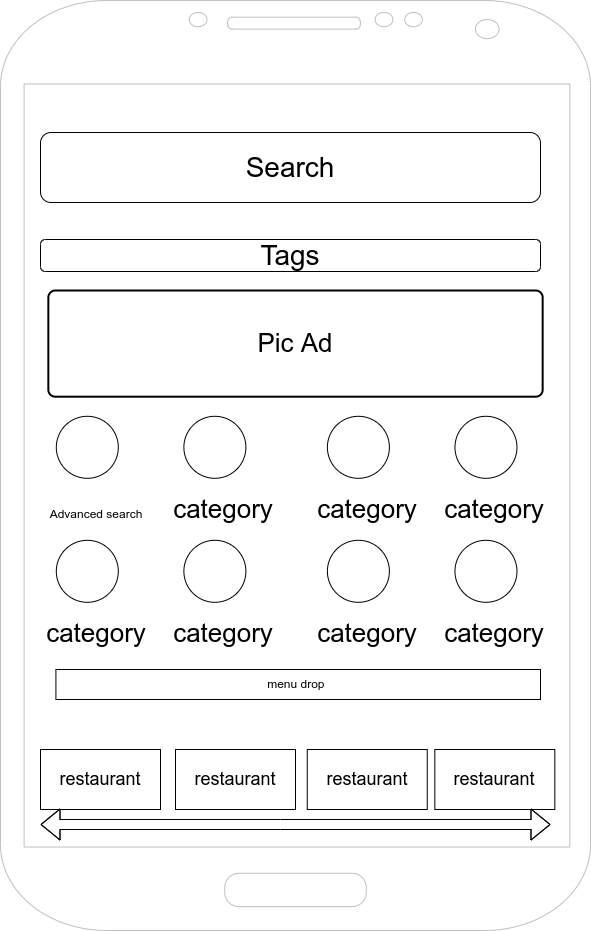

The diagram above was exported from draw.io. Its source (the exported page's mxGraphModel, read from the mxfile embedded in the PNG):
<mxGraphModel dx="1348" dy="1978" grid="1" gridSize="10" guides="1" tooltips="1" connect="1" arrows="1" fold="1" page="1" pageScale="1" pageWidth="850" pageHeight="1100" math="0" shadow="0">
  <root>
    <mxCell id="0" />
    <mxCell id="1" parent="0" />
    <mxCell id="ln-PFzvLRvAjCq2XHUa--20" value="restaurant" style="group" parent="1" vertex="1" connectable="0">
      <mxGeometry x="190" y="-215" width="590" height="930" as="geometry" />
    </mxCell>
    <mxCell id="ln-PFzvLRvAjCq2XHUa--1" value="" style="verticalLabelPosition=bottom;verticalAlign=top;html=1;shadow=0;dashed=0;strokeWidth=1;shape=mxgraph.android.phone2;strokeColor=#c0c0c0;" parent="ln-PFzvLRvAjCq2XHUa--20" vertex="1">
      <mxGeometry width="590" height="929.9999999999999" as="geometry" />
    </mxCell>
    <mxCell id="ln-PFzvLRvAjCq2XHUa--3" value="&lt;font style=&quot;font-size: 26px;&quot;&gt;Pic Ad&lt;/font&gt;" style="rounded=1;whiteSpace=wrap;html=1;absoluteArcSize=1;arcSize=14;strokeWidth=2;" parent="ln-PFzvLRvAjCq2XHUa--20" vertex="1">
      <mxGeometry x="47.84" y="290" width="494.32" height="106.2" as="geometry" />
    </mxCell>
    <mxCell id="ln-PFzvLRvAjCq2XHUa--4" value="" style="ellipse;whiteSpace=wrap;html=1;aspect=fixed;fontSize=26;" parent="ln-PFzvLRvAjCq2XHUa--20" vertex="1">
      <mxGeometry x="55.8108108108108" y="415.79999999999995" width="62" height="62" as="geometry" />
    </mxCell>
    <mxCell id="ln-PFzvLRvAjCq2XHUa--5" value="" style="ellipse;whiteSpace=wrap;html=1;aspect=fixed;fontSize=26;" parent="ln-PFzvLRvAjCq2XHUa--20" vertex="1">
      <mxGeometry x="183.37837837837836" y="415.79999999999995" width="62" height="62" as="geometry" />
    </mxCell>
    <mxCell id="ln-PFzvLRvAjCq2XHUa--6" value="" style="ellipse;whiteSpace=wrap;html=1;aspect=fixed;fontSize=26;" parent="ln-PFzvLRvAjCq2XHUa--20" vertex="1">
      <mxGeometry x="326.8918918918919" y="415.79999999999995" width="62" height="62" as="geometry" />
    </mxCell>
    <mxCell id="ln-PFzvLRvAjCq2XHUa--7" value="" style="ellipse;whiteSpace=wrap;html=1;aspect=fixed;fontSize=26;" parent="ln-PFzvLRvAjCq2XHUa--20" vertex="1">
      <mxGeometry x="454.4594594594594" y="415.79999999999995" width="62" height="62" as="geometry" />
    </mxCell>
    <mxCell id="ln-PFzvLRvAjCq2XHUa--8" value="" style="ellipse;whiteSpace=wrap;html=1;aspect=fixed;fontSize=26;" parent="ln-PFzvLRvAjCq2XHUa--20" vertex="1">
      <mxGeometry x="55.8108108108108" y="539.8" width="62" height="62" as="geometry" />
    </mxCell>
    <mxCell id="ln-PFzvLRvAjCq2XHUa--9" value="" style="ellipse;whiteSpace=wrap;html=1;aspect=fixed;fontSize=26;" parent="ln-PFzvLRvAjCq2XHUa--20" vertex="1">
      <mxGeometry x="183.37837837837836" y="539.8" width="62" height="62" as="geometry" />
    </mxCell>
    <mxCell id="ln-PFzvLRvAjCq2XHUa--10" value="" style="ellipse;whiteSpace=wrap;html=1;aspect=fixed;fontSize=26;" parent="ln-PFzvLRvAjCq2XHUa--20" vertex="1">
      <mxGeometry x="326.8918918918919" y="539.8" width="62" height="62" as="geometry" />
    </mxCell>
    <mxCell id="ln-PFzvLRvAjCq2XHUa--11" value="" style="ellipse;whiteSpace=wrap;html=1;aspect=fixed;fontSize=26;" parent="ln-PFzvLRvAjCq2XHUa--20" vertex="1">
      <mxGeometry x="454.4594594594594" y="539.8" width="62" height="62" as="geometry" />
    </mxCell>
    <mxCell id="ln-PFzvLRvAjCq2XHUa--12" value="&lt;font style=&quot;font-size: 12px;&quot;&gt;Advanced search&lt;/font&gt;" style="text;html=1;strokeColor=none;fillColor=none;align=center;verticalAlign=middle;whiteSpace=wrap;rounded=0;fontSize=26;" parent="ln-PFzvLRvAjCq2XHUa--20" vertex="1">
      <mxGeometry x="47.83783783783784" y="490.2" width="95.67567567567568" height="37.199999999999996" as="geometry" />
    </mxCell>
    <mxCell id="ln-PFzvLRvAjCq2XHUa--13" value="category" style="text;html=1;strokeColor=none;fillColor=none;align=center;verticalAlign=middle;whiteSpace=wrap;rounded=0;fontSize=26;" parent="ln-PFzvLRvAjCq2XHUa--20" vertex="1">
      <mxGeometry x="175.4054054054054" y="490.2" width="95.67567567567568" height="37.199999999999996" as="geometry" />
    </mxCell>
    <mxCell id="ln-PFzvLRvAjCq2XHUa--14" value="category" style="text;html=1;strokeColor=none;fillColor=none;align=center;verticalAlign=middle;whiteSpace=wrap;rounded=0;fontSize=26;" parent="ln-PFzvLRvAjCq2XHUa--20" vertex="1">
      <mxGeometry x="318.9189189189189" y="490.2" width="95.67567567567568" height="37.199999999999996" as="geometry" />
    </mxCell>
    <mxCell id="ln-PFzvLRvAjCq2XHUa--15" value="category" style="text;html=1;strokeColor=none;fillColor=none;align=center;verticalAlign=middle;whiteSpace=wrap;rounded=0;fontSize=26;" parent="ln-PFzvLRvAjCq2XHUa--20" vertex="1">
      <mxGeometry x="446.4864864864864" y="490.2" width="95.67567567567568" height="37.199999999999996" as="geometry" />
    </mxCell>
    <mxCell id="ln-PFzvLRvAjCq2XHUa--16" value="category" style="text;html=1;strokeColor=none;fillColor=none;align=center;verticalAlign=middle;whiteSpace=wrap;rounded=0;fontSize=26;" parent="ln-PFzvLRvAjCq2XHUa--20" vertex="1">
      <mxGeometry x="47.83783783783784" y="614.1999999999999" width="95.67567567567568" height="37.199999999999996" as="geometry" />
    </mxCell>
    <mxCell id="ln-PFzvLRvAjCq2XHUa--17" value="category" style="text;html=1;strokeColor=none;fillColor=none;align=center;verticalAlign=middle;whiteSpace=wrap;rounded=0;fontSize=26;" parent="ln-PFzvLRvAjCq2XHUa--20" vertex="1">
      <mxGeometry x="175.4054054054054" y="614.1999999999999" width="95.67567567567568" height="37.199999999999996" as="geometry" />
    </mxCell>
    <mxCell id="ln-PFzvLRvAjCq2XHUa--18" value="category" style="text;html=1;strokeColor=none;fillColor=none;align=center;verticalAlign=middle;whiteSpace=wrap;rounded=0;fontSize=26;" parent="ln-PFzvLRvAjCq2XHUa--20" vertex="1">
      <mxGeometry x="318.9189189189189" y="614.1999999999999" width="95.67567567567568" height="37.199999999999996" as="geometry" />
    </mxCell>
    <mxCell id="ln-PFzvLRvAjCq2XHUa--19" value="category" style="text;html=1;strokeColor=none;fillColor=none;align=center;verticalAlign=middle;whiteSpace=wrap;rounded=0;fontSize=26;" parent="ln-PFzvLRvAjCq2XHUa--20" vertex="1">
      <mxGeometry x="446.4864864864864" y="614.1999999999999" width="95.67567567567568" height="37.199999999999996" as="geometry" />
    </mxCell>
    <mxCell id="ln-PFzvLRvAjCq2XHUa--21" value="&lt;font style=&quot;font-size: 28px;&quot;&gt;Tags&lt;/font&gt;" style="rounded=1;whiteSpace=wrap;html=1;fontSize=9;" parent="ln-PFzvLRvAjCq2XHUa--20" vertex="1">
      <mxGeometry x="40" y="239" width="500" height="32" as="geometry" />
    </mxCell>
    <mxCell id="ln-PFzvLRvAjCq2XHUa--22" value="menu drop&amp;nbsp;" style="rounded=0;whiteSpace=wrap;html=1;fontSize=12;" parent="ln-PFzvLRvAjCq2XHUa--20" vertex="1">
      <mxGeometry x="55.41" y="669" width="484.59" height="30" as="geometry" />
    </mxCell>
    <mxCell id="ln-PFzvLRvAjCq2XHUa--23" value="&lt;font style=&quot;font-size: 18px;&quot;&gt;restaurant&lt;/font&gt;" style="rounded=0;whiteSpace=wrap;html=1;fontSize=12;" parent="ln-PFzvLRvAjCq2XHUa--20" vertex="1">
      <mxGeometry x="40" y="749" width="120" height="60" as="geometry" />
    </mxCell>
    <mxCell id="ln-PFzvLRvAjCq2XHUa--24" value="&lt;font style=&quot;font-size: 18px;&quot;&gt;restaurant&lt;/font&gt;" style="rounded=0;whiteSpace=wrap;html=1;fontSize=12;" parent="ln-PFzvLRvAjCq2XHUa--20" vertex="1">
      <mxGeometry x="175" y="749" width="120" height="60" as="geometry" />
    </mxCell>
    <mxCell id="ln-PFzvLRvAjCq2XHUa--25" value="&lt;font style=&quot;font-size: 18px;&quot;&gt;restaurant&lt;/font&gt;" style="rounded=0;whiteSpace=wrap;html=1;fontSize=12;" parent="ln-PFzvLRvAjCq2XHUa--20" vertex="1">
      <mxGeometry x="306.76" y="749" width="120" height="60" as="geometry" />
    </mxCell>
    <mxCell id="ln-PFzvLRvAjCq2XHUa--26" value="&lt;font style=&quot;font-size: 18px;&quot;&gt;restaurant&lt;/font&gt;" style="rounded=0;whiteSpace=wrap;html=1;fontSize=12;" parent="ln-PFzvLRvAjCq2XHUa--20" vertex="1">
      <mxGeometry x="434.31999999999994" y="749" width="120" height="60" as="geometry" />
    </mxCell>
    <mxCell id="ln-PFzvLRvAjCq2XHUa--28" value="&lt;font style=&quot;font-size: 28px;&quot;&gt;Search&lt;/font&gt;" style="rounded=1;whiteSpace=wrap;html=1;fontSize=9;" parent="ln-PFzvLRvAjCq2XHUa--20" vertex="1">
      <mxGeometry x="40" y="132" width="500" height="70" as="geometry" />
    </mxCell>
    <mxCell id="ln-PFzvLRvAjCq2XHUa--27" value="" style="shape=flexArrow;endArrow=classic;startArrow=classic;html=1;rounded=0;fontSize=18;" parent="1" edge="1">
      <mxGeometry width="100" height="100" relative="1" as="geometry">
        <mxPoint x="230" y="609" as="sourcePoint" />
        <mxPoint x="740" y="609" as="targetPoint" />
        <Array as="points">
          <mxPoint x="470" y="609" />
        </Array>
      </mxGeometry>
    </mxCell>
  </root>
</mxGraphModel>